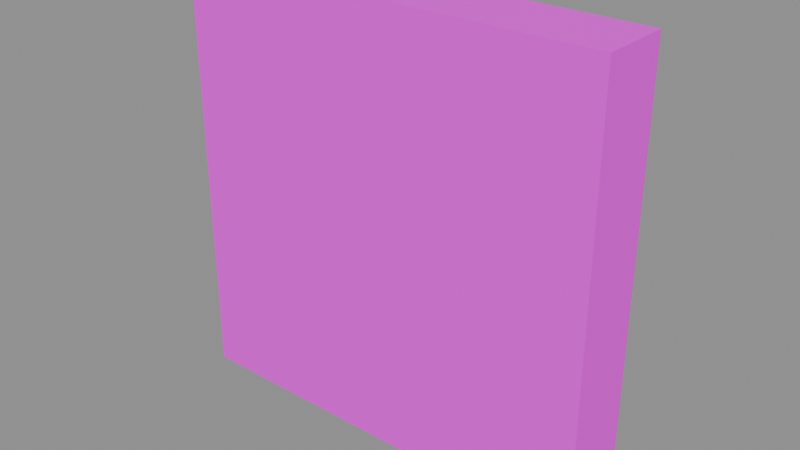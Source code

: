# Source: SPEC_DECAL04.blend  (saved by Blender 5.1.30; exported with 4.5.12 LTS)
import bpy
from mathutils import Matrix  # noqa: F401  (used for matrix-valued properties, if any)

bpy.ops.wm.read_factory_settings(use_empty=True)
scene = bpy.context.scene
scene.name = 'Scene'

# ---- images (referenced by path relative to the original .blend; pixels are not part of the script)
import os
ASSET_DIR = os.environ.get("B2B_ASSET_DIR", "")  # directory of the original .blend (textures are referenced by path, not embedded)
HERE = os.path.dirname(os.path.abspath(__file__))  # packed textures are extracted next to this script under _unpacked/

def load_image(name, relpath, width, height, colorspace="sRGB"):
    """Load a texture the original file referenced (path relative to the .blend, or extracted next to this script)."""
    p = next((c for c in (os.path.join(HERE, relpath), os.path.join(ASSET_DIR, relpath)) if relpath and os.path.exists(c)), "")
    if p:
        img = bpy.data.images.load(p, check_existing=True)
        img.name = name
    else:  # same state as the original file: an image datablock whose file is absent (Cycles renders it pink)
        img = bpy.data.images.new(name, width, height)
        img.source = "FILE"
        img.filepath = "//" + (relpath or name)
    img.colorspace_settings.name = colorspace
    return img
img_specialdecal_4_webp = load_image('SPECIALDECAL.4.webp', 'SPECIALDECAL.4.webp', 1024, 1024, 'sRGB')

# ---- materials (node trees are filled in below, after node groups)
mat_logo2decal = bpy.data.materials.new('Logo2Decal')
mat_logo2decal.surface_render_method = 'BLENDED'
mat_logo2decal.blend_method = 'BLEND'

# ---- material node trees
mat_logo2decal.use_nodes = True; mat_logo2decal.node_tree.nodes.clear()
_N = mat_logo2decal.node_tree.nodes; _L = mat_logo2decal.node_tree.links
n0 = _N.new('ShaderNodeOutputMaterial'); n0.name = 'Material Output'; n0.location = (600, 0)
n1 = _N.new('ShaderNodeBsdfPrincipled'); n1.name = 'Principled BSDF'; n1.location = (250, 0)
n1.inputs[2].default_value = 1.0
n2 = _N.new('ShaderNodeTexImage'); n2.name = 'Diffuse'; n2.location = (-700, 300)
n2.label = 'Diffuse'
n2.image = img_specialdecal_4_webp
_L.new(n1.outputs[0], n0.inputs[0])
_L.new(n2.outputs[0], n1.inputs[0])
_L.new(n2.outputs[1], n1.inputs[4])
n0.is_active_output = True

# ---- meshes
me_spec_decal04 = bpy.data.meshes.new('SPEC_DECAL04')
me_spec_decal04.from_pydata([(-1.0, -0.1657, -1.0), (-1.0, 0.1657, 1.0), (-1.0, 0.1657, -1.0), (-1.0, -0.1657, 1.0), (1.0, 0.1657, -1.0), (1.0, -0.1657, 1.0), (1.0, -0.1657, -1.0), (1.0, 0.1657, 1.0), (-1.0, 0.1657, 1.0), (1.0, -0.1657, 1.0), (1.0, 0.1657, 1.0), (-1.0, -0.1657, 1.0), (-1.0, -0.1657, 1.0), (1.0, -0.1657, -1.0), (1.0, -0.1657, 1.0), (-1.0, -0.1657, -1.0), (-1.0, -0.1657, -1.0), (1.0, 0.1657, -1.0), (1.0, -0.1657, -1.0), (-1.0, 0.1657, -1.0), (-1.0, 0.1657, -1.0), (1.0, 0.1657, 1.0), (1.0, 0.1657, -1.0), (-1.0, 0.1657, 1.0)], [], [(0, 1, 2), (3, 1, 0), (4, 5, 6), (7, 5, 4), (8, 9, 10), (11, 9, 8), (12, 13, 14), (15, 13, 12), (16, 17, 18), (19, 17, 16), (20, 21, 22), (23, 21, 20)])
me_spec_decal04.polygons.foreach_set('use_smooth', [True] * 12)
_uv = me_spec_decal04.uv_layers.new(name='UVMap')
_uv.uv.foreach_set('vector', [0.0, 1.0, 1.0, 0.0, 1.0, 1.0, 0.0, 0.0, 1.0, 0.0, 0.0, 1.0, 0.0, 1.0, 1.0, 0.0, 1.0, 1.0, 0.0, 0.0, 1.0, 0.0, 0.0, 1.0, 0.0, 1.0, 1.0, 0.0, 1.0, 1.0, 0.0, 0.0, 1.0, 0.0, 0.0, 1.0, 0.0, 1.0, 1.0, 0.0, 1.0, 1.0, 0.0, 0.0, 1.0, 0.0, 0.0, 1.0, 0.0, 1.0, 1.0, 0.0, 1.0, 1.0, 0.0, 0.0, 1.0, 0.0, 0.0, 1.0, 0.0, 1.0, 1.0, 0.0, 1.0, 1.0, 0.0, 0.0, 1.0, 0.0, 0.0, 1.0])
me_spec_decal04.materials.append(mat_logo2decal)
me_spec_decal04.update()
me_spec_decal04.normals_split_custom_set([tuple(v) for v in zip(*[iter([-1.0, 0.0009831, -0.000983, -1.0, 0.000983, -0.0009831, -1.0, 0.000983, -0.0009831, -1.0, 0.000983, -0.0009831, -1.0, 0.000983, -0.0009831, -1.0, 0.0009831, -0.000983, 1.0, -0.0009588, -9.906e-11, 1.0, -0.0009588, -4.585e-08, 1.0, -0.0009588, 4.626e-08, 1.0, -0.0009588, 0.0, 1.0, -0.0009588, -4.585e-08, 1.0, -0.0009588, -9.906e-11, 0.0009831, 0.000983, 1.0, 0.000983, 0.0009831, 1.0, 0.000983, 0.0009831, 1.0, 0.000983, 0.0009831, 1.0, 0.000983, 0.0009831, 1.0, 0.0009831, 0.000983, 1.0, 0.0, -1.0, 1.788e-07, 0.0, -1.0, 1.788e-07, 0.0, -1.0, 1.788e-07, 0.0, -1.0, 1.788e-07, 0.0, -1.0, 1.788e-07, 0.0, -1.0, 1.788e-07, 4.58e-08, -0.0009588, -1.0, 0.0, -0.0009588, -1.0, -4.602e-08, -0.0009588, -1.0, -4.191e-11, -0.0009588, -1.0, 0.0, -0.0009588, -1.0, 4.58e-08, -0.0009588, -1.0, 0.0009831, 1.0, -0.0009832, 0.000983, 1.0, -0.0009832, 0.000983, 1.0, -0.0009833, 0.000983, 1.0, -0.0009832, 0.000983, 1.0, -0.0009832, 0.0009831, 1.0, -0.0009832])] * 3)])

# ---- objects
ob_spec_decal04 = bpy.data.objects.new('SPEC_DECAL04', me_spec_decal04)

# ---- transforms, parenting, visibility, modifiers, constraints
ob_spec_decal04.location = (0.0, 0.0, 0.0)
ob_spec_decal04.rotation_mode = 'QUATERNION'
ob_spec_decal04.rotation_quaternion = (1.0, 0.0, 0.0, 0.0)

# ---- collection membership
scene.collection.objects.link(ob_spec_decal04)

# ---- scene / render settings (as saved in the file)
scene.frame_start = 1; scene.frame_end = 250; scene.frame_set(1)
scene.render.engine = 'BLENDER_EEVEE_NEXT'
scene.render.bake_bias = 0.0
scene.render.bake_samples = 0
scene.cycles.sampling_pattern = 'TABULATED_SOBOL'
scene.eevee.use_volume_custom_range = False
bpy.context.view_layer.update()

# ---- added for rendering (the .blend has no active camera and no usable light): camera, sun + grey world if the file has none
cam_auto = bpy.data.cameras.new('AutoCamera')
cam_auto.lens = 50.0
cam_auto.sensor_width = 36.0
cam_auto.clip_end = 1000.0
ob_auto_camera = bpy.data.objects.new('AutoCamera', cam_auto)
scene.collection.objects.link(ob_auto_camera)
ob_auto_camera.location = (2.63482, -3.16179, 2.10786)
ob_auto_camera.rotation_euler = (1.09748, -7.21219e-08, 0.694738)
scene.camera = ob_auto_camera
light_auto_sun = bpy.data.lights.new('AutoSun', 'SUN')
light_auto_sun.energy = 3.0
light_auto_sun.angle = 0.0523599
ob_auto_sun = bpy.data.objects.new('AutoSun', light_auto_sun)
scene.collection.objects.link(ob_auto_sun)
ob_auto_sun.rotation_euler = (0.872665, 0.174533, 0.523599)
if scene.world is None:
    world_auto = bpy.data.worlds.new('AutoWorld')
    world_auto.color = (0.3, 0.3, 0.3)
    scene.world = world_auto
bpy.context.view_layer.update()
